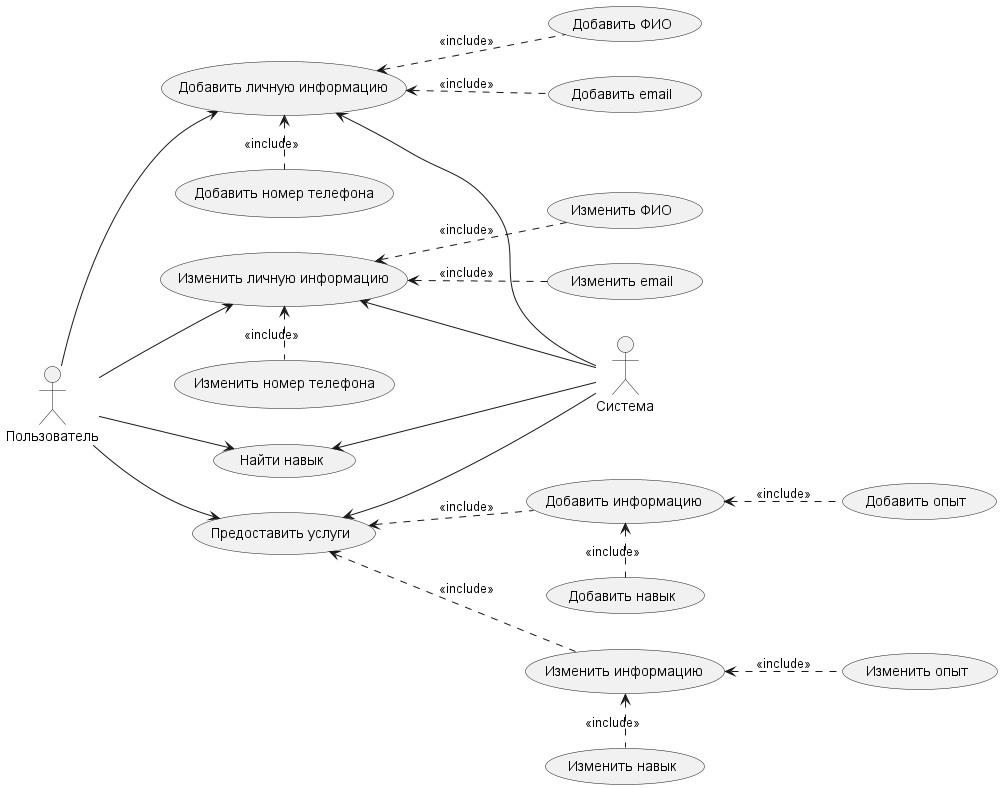

The diagram above was rendered by PlantUML. Its source (embedded in the PNG):
@startuml
left to right direction
actor Пользователь as user

    usecase "Добавить личную информацию" as indINf
    usecase "Изменить личную информацию" as indChg
    usecase "Найти навык" as fSkill
    usecase  "Предоставить услуги" as Usl

    usecase "Добавить номер телефона" as addPhone
    usecase "Добавить ФИО" as addFIO
    usecase "Добавить email" as addEmail

    usecase "Изменить номер телефона" as chgPhone
    usecase "Изменить ФИО" as chgFIO
    usecase "Изменить email" as chgEmail

    usecase "Добавить информацию" as addProfInf

    usecase "Добавить навык" as addSkill
    usecase "Добавить опыт" as addPro

    usecase "Изменить информацию" as chgProfInf

    usecase "Изменить навык" as chgSkill
    usecase "Изменить опыт" as chgPro

user --> indINf
user--> indChg
user --> fSkill
user --> Usl

indINf <-- Система
indChg <-- Система
fSkill <-- Система
Usl <-- Система

indINf <. addPhone : <<include>>
indINf <.. addFIO : <<include>>
indINf <.. addEmail : <<include>>

indChg <. chgPhone : <<include>>
indChg <.. chgFIO : <<include>>
indChg <.. chgEmail : <<include>>

Usl <.. addProfInf : <<include>>
Usl <.. chgProfInf : <<include>>

addProfInf <. addSkill : <<include>>
addProfInf <.. addPro : <<include>>

chgProfInf <. chgSkill : <<include>>
chgProfInf <.. chgPro : <<include>>

@enduml